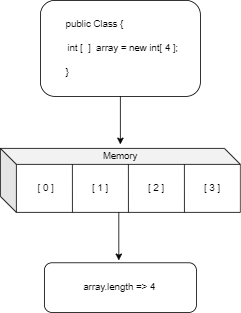

The diagram above was exported from draw.io. Its source (the exported page's mxGraphModel, read from the mxfile embedded in the PNG):
<mxGraphModel dx="1096" dy="526" grid="1" gridSize="10" guides="1" tooltips="1" connect="1" arrows="1" fold="1" page="1" pageScale="1" pageWidth="827" pageHeight="1169" math="0" shadow="0">
  <root>
    <mxCell id="0" />
    <mxCell id="1" parent="0" />
    <mxCell id="9krTxZ6s25a8RRKgaFqt-7" value="" style="shape=cube;whiteSpace=wrap;html=1;boundedLbl=1;backgroundOutline=1;darkOpacity=0.05;darkOpacity2=0.1;" parent="1" vertex="1">
      <mxGeometry x="265" y="235" width="300" height="80" as="geometry" />
    </mxCell>
    <mxCell id="9krTxZ6s25a8RRKgaFqt-8" value="" style="endArrow=none;html=1;rounded=0;exitX=0.355;exitY=1;exitDx=0;exitDy=0;exitPerimeter=0;" parent="1" edge="1">
      <mxGeometry width="50" height="50" relative="1" as="geometry">
        <mxPoint x="355.04999999999995" y="315" as="sourcePoint" />
        <mxPoint x="355" y="255" as="targetPoint" />
      </mxGeometry>
    </mxCell>
    <mxCell id="9krTxZ6s25a8RRKgaFqt-9" value="" style="endArrow=none;html=1;rounded=0;exitX=0.355;exitY=1;exitDx=0;exitDy=0;exitPerimeter=0;" parent="1" edge="1">
      <mxGeometry width="50" height="50" relative="1" as="geometry">
        <mxPoint x="425.04999999999995" y="315" as="sourcePoint" />
        <mxPoint x="425" y="255" as="targetPoint" />
      </mxGeometry>
    </mxCell>
    <mxCell id="9krTxZ6s25a8RRKgaFqt-10" value="" style="endArrow=none;html=1;rounded=0;exitX=0.355;exitY=1;exitDx=0;exitDy=0;exitPerimeter=0;" parent="1" edge="1">
      <mxGeometry width="50" height="50" relative="1" as="geometry">
        <mxPoint x="495.04999999999995" y="315" as="sourcePoint" />
        <mxPoint x="495" y="255" as="targetPoint" />
      </mxGeometry>
    </mxCell>
    <mxCell id="9krTxZ6s25a8RRKgaFqt-11" value="[ 0 ]" style="text;html=1;strokeColor=none;fillColor=none;align=center;verticalAlign=middle;whiteSpace=wrap;rounded=0;" parent="1" vertex="1">
      <mxGeometry x="292" y="270" width="60" height="30" as="geometry" />
    </mxCell>
    <mxCell id="9krTxZ6s25a8RRKgaFqt-12" value="Memory" style="text;html=1;strokeColor=none;fillColor=none;align=center;verticalAlign=middle;whiteSpace=wrap;rounded=0;" parent="1" vertex="1">
      <mxGeometry x="385" y="230" width="60" height="30" as="geometry" />
    </mxCell>
    <mxCell id="9krTxZ6s25a8RRKgaFqt-13" value="" style="rounded=1;whiteSpace=wrap;html=1;" parent="1" vertex="1">
      <mxGeometry x="315" y="50" width="200" height="120" as="geometry" />
    </mxCell>
    <mxCell id="9krTxZ6s25a8RRKgaFqt-15" value="public Class {" style="text;html=1;strokeColor=none;fillColor=none;align=left;verticalAlign=middle;whiteSpace=wrap;rounded=0;" parent="1" vertex="1">
      <mxGeometry x="345" y="65" width="160" height="30" as="geometry" />
    </mxCell>
    <mxCell id="9krTxZ6s25a8RRKgaFqt-16" value="}" style="text;html=1;strokeColor=none;fillColor=none;align=left;verticalAlign=middle;whiteSpace=wrap;rounded=0;" parent="1" vertex="1">
      <mxGeometry x="345" y="125" width="75" height="30" as="geometry" />
    </mxCell>
    <mxCell id="9krTxZ6s25a8RRKgaFqt-17" value="[ 1 ]" style="text;html=1;strokeColor=none;fillColor=none;align=center;verticalAlign=middle;whiteSpace=wrap;rounded=0;" parent="1" vertex="1">
      <mxGeometry x="360" y="270" width="60" height="30" as="geometry" />
    </mxCell>
    <mxCell id="9krTxZ6s25a8RRKgaFqt-18" value="[ 2 ]" style="text;html=1;strokeColor=none;fillColor=none;align=center;verticalAlign=middle;whiteSpace=wrap;rounded=0;" parent="1" vertex="1">
      <mxGeometry x="430" y="270" width="60" height="30" as="geometry" />
    </mxCell>
    <mxCell id="9krTxZ6s25a8RRKgaFqt-19" value="[ 3 ]" style="text;html=1;strokeColor=none;fillColor=none;align=center;verticalAlign=middle;whiteSpace=wrap;rounded=0;" parent="1" vertex="1">
      <mxGeometry x="500" y="270" width="60" height="30" as="geometry" />
    </mxCell>
    <mxCell id="9krTxZ6s25a8RRKgaFqt-20" value="" style="endArrow=classic;html=1;rounded=0;exitX=0.5;exitY=1;exitDx=0;exitDy=0;entryX=0.5;entryY=0;entryDx=0;entryDy=0;" parent="1" source="9krTxZ6s25a8RRKgaFqt-13" target="9krTxZ6s25a8RRKgaFqt-12" edge="1">
      <mxGeometry width="50" height="50" relative="1" as="geometry">
        <mxPoint x="380" y="220" as="sourcePoint" />
        <mxPoint x="430" y="170" as="targetPoint" />
      </mxGeometry>
    </mxCell>
    <mxCell id="9krTxZ6s25a8RRKgaFqt-34" value="" style="rounded=1;whiteSpace=wrap;html=1;" parent="1" vertex="1">
      <mxGeometry x="320" y="378" width="190" height="62" as="geometry" />
    </mxCell>
    <mxCell id="9krTxZ6s25a8RRKgaFqt-35" value="" style="endArrow=classic;html=1;rounded=0;exitX=0.5;exitY=1;exitDx=0;exitDy=0;entryX=0.5;entryY=0;entryDx=0;entryDy=0;" parent="1" edge="1">
      <mxGeometry width="50" height="50" relative="1" as="geometry">
        <mxPoint x="413" y="315" as="sourcePoint" />
        <mxPoint x="413" y="375" as="targetPoint" />
      </mxGeometry>
    </mxCell>
    <mxCell id="9krTxZ6s25a8RRKgaFqt-38" value="int [&amp;nbsp; ]&amp;nbsp; array = new int[ 4 ];&amp;nbsp;" style="text;html=1;strokeColor=none;fillColor=none;align=center;verticalAlign=middle;whiteSpace=wrap;rounded=0;" parent="1" vertex="1">
      <mxGeometry x="340" y="95" width="160" height="30" as="geometry" />
    </mxCell>
    <mxCell id="n0oaAweHiKk_1dJT1tR1-2" value="array.length =&amp;gt; 4" style="text;html=1;strokeColor=none;fillColor=none;align=center;verticalAlign=middle;whiteSpace=wrap;rounded=0;" vertex="1" parent="1">
      <mxGeometry x="334" y="394" width="160" height="30" as="geometry" />
    </mxCell>
  </root>
</mxGraphModel>